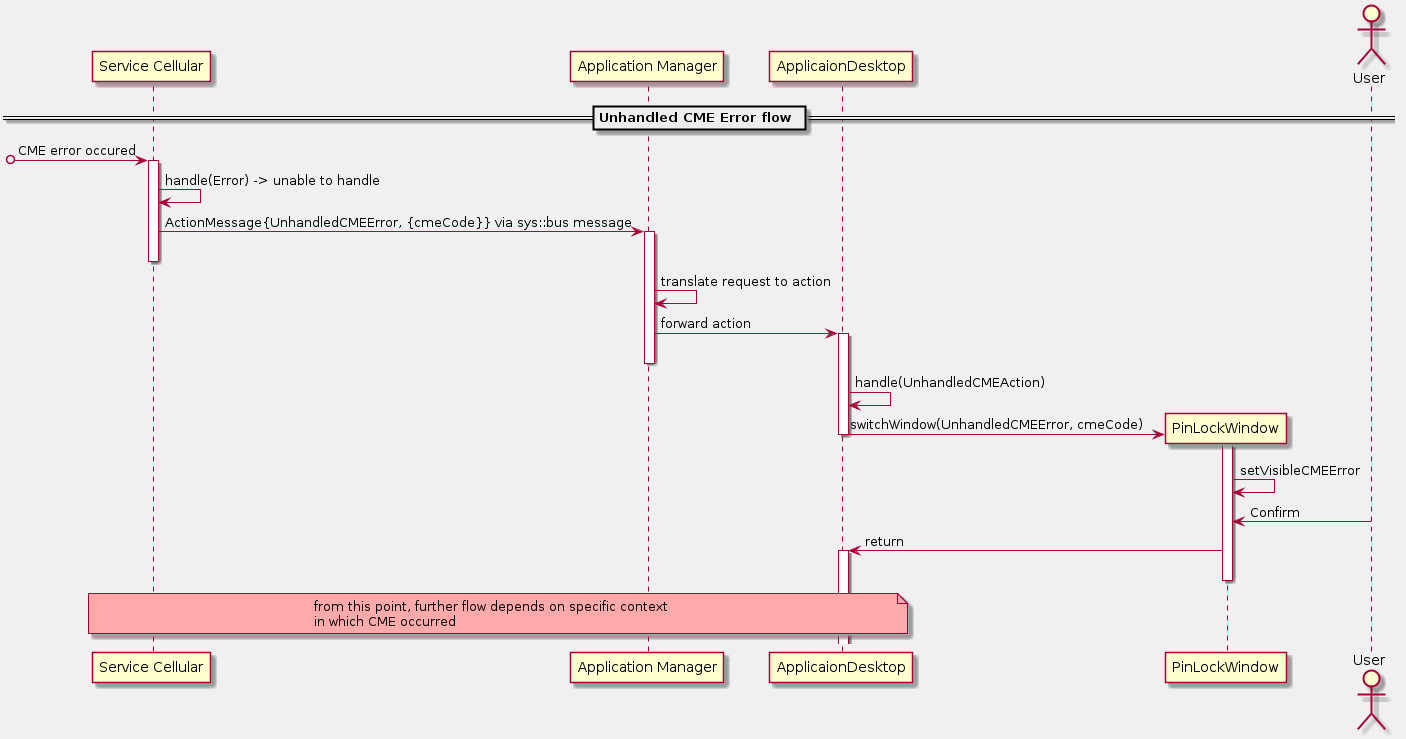

The diagram above was rendered by PlantUML. Its source (embedded in the PNG):
@startuml
skinparam BackgroundColor F0F0F0

participant "Service Cellular" as srvclr
participant "Application Manager" as appmgr
participant "ApplicaionDesktop" as appdsktp
participant "PinLockWindow" as pinwin
actor User

    == Unhandled CME Error flow ==

[o->srvclr : CME error occured
activate srvclr
srvclr -> srvclr : handle(Error) -> unable to handle
srvclr -> appmgr : ActionMessage{UnhandledCMEError, {cmeCode}} via sys::bus message
    activate appmgr
deactivate srvclr
    appmgr -> appmgr : translate request to action
    appmgr -> appdsktp : forward action
        activate appdsktp
    deactivate appmgr
        appdsktp -> appdsktp : handle(UnhandledCMEAction)

        appdsktp -> pinwin ** : switchWindow(UnhandledCMEError, cmeCode)
            activate pinwin
        deactivate appdsktp
            pinwin -> pinwin : setVisibleCMEError
            pinwin <- User : Confirm
        appdsktp <- pinwin : return
        activate appdsktp
            deactivate pinwin

note over srvclr, appdsktp #FFAAAA
    from this point, further flow depends on specific context
    in which CME occurred
end note

@enduml